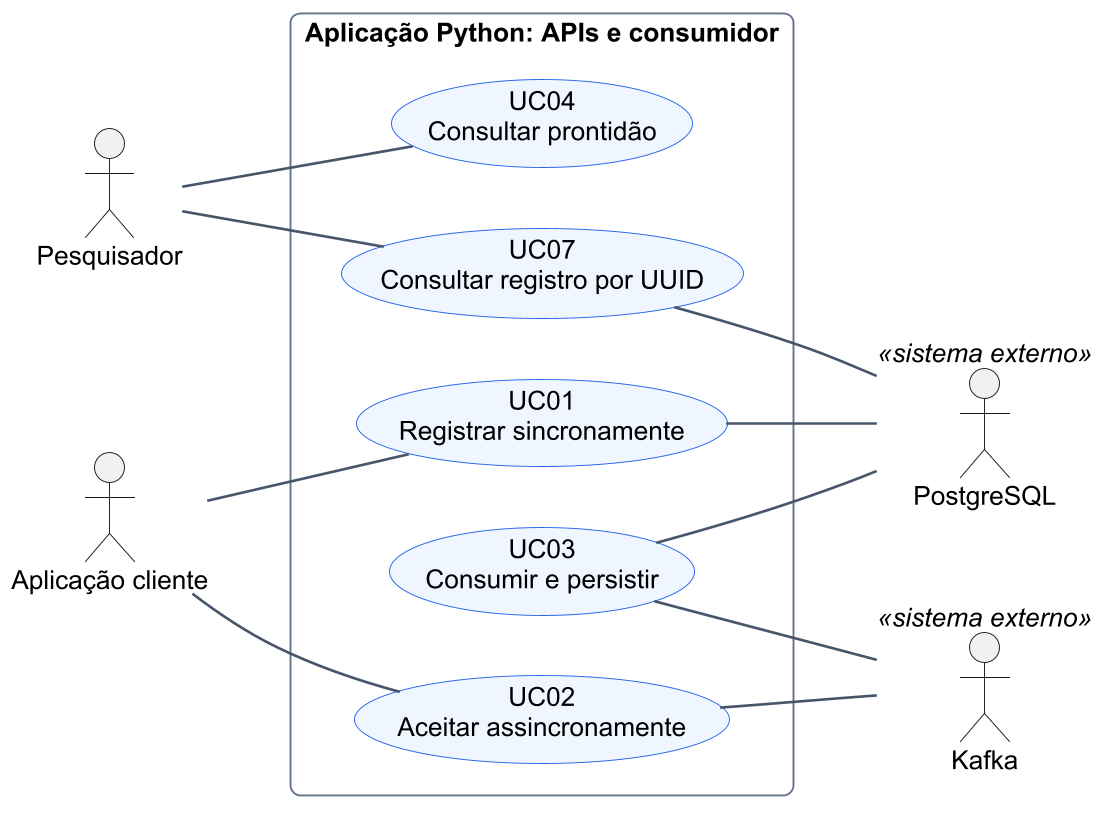

The diagram above was rendered by PlantUML. Its source (embedded in the PNG):
@startuml
!include tema.puml
left to right direction
skinparam nodesep 32
skinparam ranksep 60
actor "Aplicação cliente" as C
actor "Pesquisador" as P
rectangle "Aplicação Python: APIs e consumidor" {
 usecase "UC01\nRegistrar sincronamente" as U1
 usecase "UC02\nAceitar assincronamente" as U2
 usecase "UC03\nConsumir e persistir" as U3
 usecase "UC04\nConsultar prontidão" as U4
 usecase "UC07\nConsultar registro por UUID" as U7
 U1 -[hidden]right- U2
 U2 -[hidden]right- U3
 U3 -[hidden]right- U7
 U7 -[hidden]right- U4
}
actor "PostgreSQL" as D <<sistema externo>>
actor "Kafka" as K <<sistema externo>>
C -- U1
C -- U2
P -- U4
P -- U7
U1 -- D
U7 -- D
U2 -- K
U3 -- K
U3 -- D
@enduml